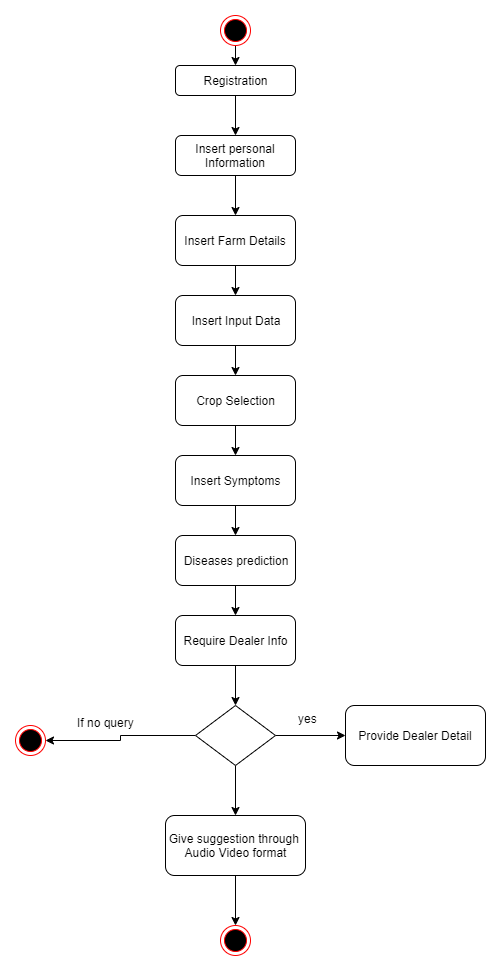

The diagram above was exported from draw.io. Its source (the exported page's mxGraphModel, read from the mxfile embedded in the PNG):
<mxGraphModel dx="1024" dy="517" grid="1" gridSize="10" guides="1" tooltips="1" connect="1" arrows="1" fold="1" page="1" pageScale="1" pageWidth="850" pageHeight="1100" math="0" shadow="0">
  <root>
    <mxCell id="0" />
    <mxCell id="1" parent="0" />
    <mxCell id="WXYwCkHc45xSDW8lWVC_-3" value="" style="edgeStyle=orthogonalEdgeStyle;rounded=0;orthogonalLoop=1;jettySize=auto;html=1;" edge="1" parent="1" source="WXYwCkHc45xSDW8lWVC_-1" target="WXYwCkHc45xSDW8lWVC_-2">
      <mxGeometry relative="1" as="geometry" />
    </mxCell>
    <mxCell id="WXYwCkHc45xSDW8lWVC_-1" value="Registration" style="rounded=1;whiteSpace=wrap;html=1;" vertex="1" parent="1">
      <mxGeometry x="350" y="50" width="120" height="30" as="geometry" />
    </mxCell>
    <mxCell id="WXYwCkHc45xSDW8lWVC_-31" style="edgeStyle=orthogonalEdgeStyle;rounded=0;orthogonalLoop=1;jettySize=auto;html=1;exitX=0.5;exitY=1;exitDx=0;exitDy=0;" edge="1" parent="1" source="WXYwCkHc45xSDW8lWVC_-2" target="WXYwCkHc45xSDW8lWVC_-4">
      <mxGeometry relative="1" as="geometry" />
    </mxCell>
    <mxCell id="WXYwCkHc45xSDW8lWVC_-2" value="Insert personal Information" style="rounded=1;whiteSpace=wrap;html=1;" vertex="1" parent="1">
      <mxGeometry x="350" y="120" width="120" height="40" as="geometry" />
    </mxCell>
    <mxCell id="WXYwCkHc45xSDW8lWVC_-32" style="edgeStyle=orthogonalEdgeStyle;rounded=0;orthogonalLoop=1;jettySize=auto;html=1;exitX=0.5;exitY=1;exitDx=0;exitDy=0;entryX=0.5;entryY=0;entryDx=0;entryDy=0;" edge="1" parent="1" source="WXYwCkHc45xSDW8lWVC_-4" target="WXYwCkHc45xSDW8lWVC_-5">
      <mxGeometry relative="1" as="geometry" />
    </mxCell>
    <mxCell id="WXYwCkHc45xSDW8lWVC_-4" value="Insert Farm Details" style="rounded=1;whiteSpace=wrap;html=1;" vertex="1" parent="1">
      <mxGeometry x="350" y="200" width="120" height="50" as="geometry" />
    </mxCell>
    <mxCell id="WXYwCkHc45xSDW8lWVC_-34" style="edgeStyle=orthogonalEdgeStyle;rounded=0;orthogonalLoop=1;jettySize=auto;html=1;exitX=0.5;exitY=1;exitDx=0;exitDy=0;" edge="1" parent="1" source="WXYwCkHc45xSDW8lWVC_-5" target="WXYwCkHc45xSDW8lWVC_-6">
      <mxGeometry relative="1" as="geometry" />
    </mxCell>
    <mxCell id="WXYwCkHc45xSDW8lWVC_-5" value="Insert Input Data" style="rounded=1;whiteSpace=wrap;html=1;" vertex="1" parent="1">
      <mxGeometry x="350" y="280" width="120" height="50" as="geometry" />
    </mxCell>
    <mxCell id="WXYwCkHc45xSDW8lWVC_-17" style="edgeStyle=orthogonalEdgeStyle;rounded=0;orthogonalLoop=1;jettySize=auto;html=1;exitX=0.5;exitY=1;exitDx=0;exitDy=0;" edge="1" parent="1" source="WXYwCkHc45xSDW8lWVC_-6" target="WXYwCkHc45xSDW8lWVC_-7">
      <mxGeometry relative="1" as="geometry" />
    </mxCell>
    <mxCell id="WXYwCkHc45xSDW8lWVC_-6" value="Crop Selection" style="rounded=1;whiteSpace=wrap;html=1;" vertex="1" parent="1">
      <mxGeometry x="350" y="360" width="120" height="50" as="geometry" />
    </mxCell>
    <mxCell id="WXYwCkHc45xSDW8lWVC_-18" style="edgeStyle=orthogonalEdgeStyle;rounded=0;orthogonalLoop=1;jettySize=auto;html=1;exitX=0.5;exitY=1;exitDx=0;exitDy=0;entryX=0.5;entryY=0;entryDx=0;entryDy=0;" edge="1" parent="1" source="WXYwCkHc45xSDW8lWVC_-7" target="WXYwCkHc45xSDW8lWVC_-8">
      <mxGeometry relative="1" as="geometry" />
    </mxCell>
    <mxCell id="WXYwCkHc45xSDW8lWVC_-7" value="Insert Symptoms" style="rounded=1;whiteSpace=wrap;html=1;" vertex="1" parent="1">
      <mxGeometry x="350" y="440" width="120" height="50" as="geometry" />
    </mxCell>
    <mxCell id="WXYwCkHc45xSDW8lWVC_-19" style="edgeStyle=orthogonalEdgeStyle;rounded=0;orthogonalLoop=1;jettySize=auto;html=1;exitX=0.5;exitY=1;exitDx=0;exitDy=0;entryX=0.5;entryY=0;entryDx=0;entryDy=0;" edge="1" parent="1" source="WXYwCkHc45xSDW8lWVC_-8" target="WXYwCkHc45xSDW8lWVC_-9">
      <mxGeometry relative="1" as="geometry" />
    </mxCell>
    <mxCell id="WXYwCkHc45xSDW8lWVC_-8" value="Diseases prediction" style="rounded=1;whiteSpace=wrap;html=1;" vertex="1" parent="1">
      <mxGeometry x="350" y="520" width="120" height="50" as="geometry" />
    </mxCell>
    <mxCell id="WXYwCkHc45xSDW8lWVC_-20" style="edgeStyle=orthogonalEdgeStyle;rounded=0;orthogonalLoop=1;jettySize=auto;html=1;exitX=0.5;exitY=1;exitDx=0;exitDy=0;entryX=0.5;entryY=0;entryDx=0;entryDy=0;" edge="1" parent="1" source="WXYwCkHc45xSDW8lWVC_-9" target="WXYwCkHc45xSDW8lWVC_-10">
      <mxGeometry relative="1" as="geometry" />
    </mxCell>
    <mxCell id="WXYwCkHc45xSDW8lWVC_-9" value="Require Dealer Info" style="rounded=1;whiteSpace=wrap;html=1;" vertex="1" parent="1">
      <mxGeometry x="350" y="600" width="120" height="50" as="geometry" />
    </mxCell>
    <mxCell id="WXYwCkHc45xSDW8lWVC_-21" style="edgeStyle=orthogonalEdgeStyle;rounded=0;orthogonalLoop=1;jettySize=auto;html=1;exitX=1;exitY=0.5;exitDx=0;exitDy=0;entryX=0;entryY=0.5;entryDx=0;entryDy=0;" edge="1" parent="1" source="WXYwCkHc45xSDW8lWVC_-10" target="WXYwCkHc45xSDW8lWVC_-11">
      <mxGeometry relative="1" as="geometry" />
    </mxCell>
    <mxCell id="WXYwCkHc45xSDW8lWVC_-22" style="edgeStyle=orthogonalEdgeStyle;rounded=0;orthogonalLoop=1;jettySize=auto;html=1;exitX=0.5;exitY=1;exitDx=0;exitDy=0;entryX=0.5;entryY=0;entryDx=0;entryDy=0;" edge="1" parent="1" source="WXYwCkHc45xSDW8lWVC_-10" target="WXYwCkHc45xSDW8lWVC_-12">
      <mxGeometry relative="1" as="geometry" />
    </mxCell>
    <mxCell id="WXYwCkHc45xSDW8lWVC_-39" style="edgeStyle=orthogonalEdgeStyle;rounded=0;orthogonalLoop=1;jettySize=auto;html=1;exitX=0;exitY=0.5;exitDx=0;exitDy=0;entryX=1;entryY=0.5;entryDx=0;entryDy=0;" edge="1" parent="1" source="WXYwCkHc45xSDW8lWVC_-10" target="WXYwCkHc45xSDW8lWVC_-35">
      <mxGeometry relative="1" as="geometry">
        <Array as="points">
          <mxPoint x="295" y="720" />
          <mxPoint x="295" y="725" />
        </Array>
      </mxGeometry>
    </mxCell>
    <mxCell id="WXYwCkHc45xSDW8lWVC_-10" value="" style="rhombus;whiteSpace=wrap;html=1;" vertex="1" parent="1">
      <mxGeometry x="370" y="690" width="80" height="60" as="geometry" />
    </mxCell>
    <mxCell id="WXYwCkHc45xSDW8lWVC_-11" value="Provide Dealer Detail" style="rounded=1;whiteSpace=wrap;html=1;" vertex="1" parent="1">
      <mxGeometry x="520" y="690" width="140" height="60" as="geometry" />
    </mxCell>
    <mxCell id="WXYwCkHc45xSDW8lWVC_-23" style="edgeStyle=orthogonalEdgeStyle;rounded=0;orthogonalLoop=1;jettySize=auto;html=1;exitX=0.5;exitY=1;exitDx=0;exitDy=0;" edge="1" parent="1" source="WXYwCkHc45xSDW8lWVC_-12">
      <mxGeometry relative="1" as="geometry">
        <mxPoint x="410" y="910" as="targetPoint" />
      </mxGeometry>
    </mxCell>
    <mxCell id="WXYwCkHc45xSDW8lWVC_-12" value="&lt;font style=&quot;font-size: 12px&quot;&gt;Give suggestion through&amp;nbsp;&lt;br&gt;Audio Video format&lt;/font&gt;" style="rounded=1;whiteSpace=wrap;html=1;" vertex="1" parent="1">
      <mxGeometry x="340" y="800" width="140" height="60" as="geometry" />
    </mxCell>
    <mxCell id="WXYwCkHc45xSDW8lWVC_-24" value="" style="ellipse;html=1;shape=endState;fillColor=#000000;strokeColor=#ff0000;" vertex="1" parent="1">
      <mxGeometry x="395" y="910" width="30" height="30" as="geometry" />
    </mxCell>
    <mxCell id="WXYwCkHc45xSDW8lWVC_-29" style="edgeStyle=orthogonalEdgeStyle;rounded=0;orthogonalLoop=1;jettySize=auto;html=1;exitX=0.5;exitY=1;exitDx=0;exitDy=0;entryX=0.5;entryY=0;entryDx=0;entryDy=0;" edge="1" parent="1" source="WXYwCkHc45xSDW8lWVC_-25" target="WXYwCkHc45xSDW8lWVC_-1">
      <mxGeometry relative="1" as="geometry" />
    </mxCell>
    <mxCell id="WXYwCkHc45xSDW8lWVC_-25" value="" style="ellipse;html=1;shape=endState;fillColor=#000000;strokeColor=#ff0000;" vertex="1" parent="1">
      <mxGeometry x="395" width="30" height="30" as="geometry" />
    </mxCell>
    <mxCell id="WXYwCkHc45xSDW8lWVC_-35" value="" style="ellipse;html=1;shape=endState;fillColor=#000000;strokeColor=#ff0000;" vertex="1" parent="1">
      <mxGeometry x="190" y="710" width="30" height="30" as="geometry" />
    </mxCell>
    <mxCell id="WXYwCkHc45xSDW8lWVC_-40" value="yes" style="text;html=1;resizable=0;points=[];autosize=1;align=left;verticalAlign=top;spacingTop=-4;" vertex="1" parent="1">
      <mxGeometry x="471" y="694" width="30" height="20" as="geometry" />
    </mxCell>
    <mxCell id="WXYwCkHc45xSDW8lWVC_-41" value="If no query" style="text;html=1;resizable=0;points=[];autosize=1;align=left;verticalAlign=top;spacingTop=-4;" vertex="1" parent="1">
      <mxGeometry x="250" y="698" width="70" height="20" as="geometry" />
    </mxCell>
  </root>
</mxGraphModel>